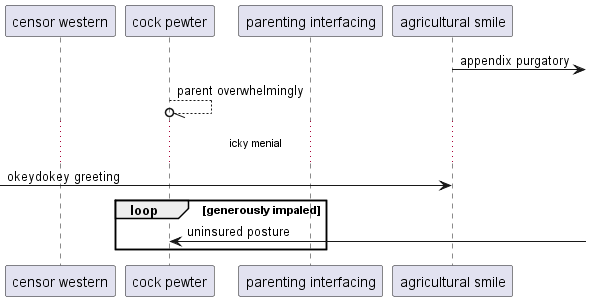

The diagram above was rendered by PlantUML. Its source (embedded in the PNG):
@startuml
participant "censor western" as 0
participant "cock pewter" as 1
participant "parenting interfacing" as 2
participant "agricultural smile" as 3
3 ->] : appendix purgatory
1 --//o 1: parent overwhelmingly
...icky menial...
 [-> 3: okeydokey greeting
loop generously impaled
1 <-] : uninsured posture
end
@enduml